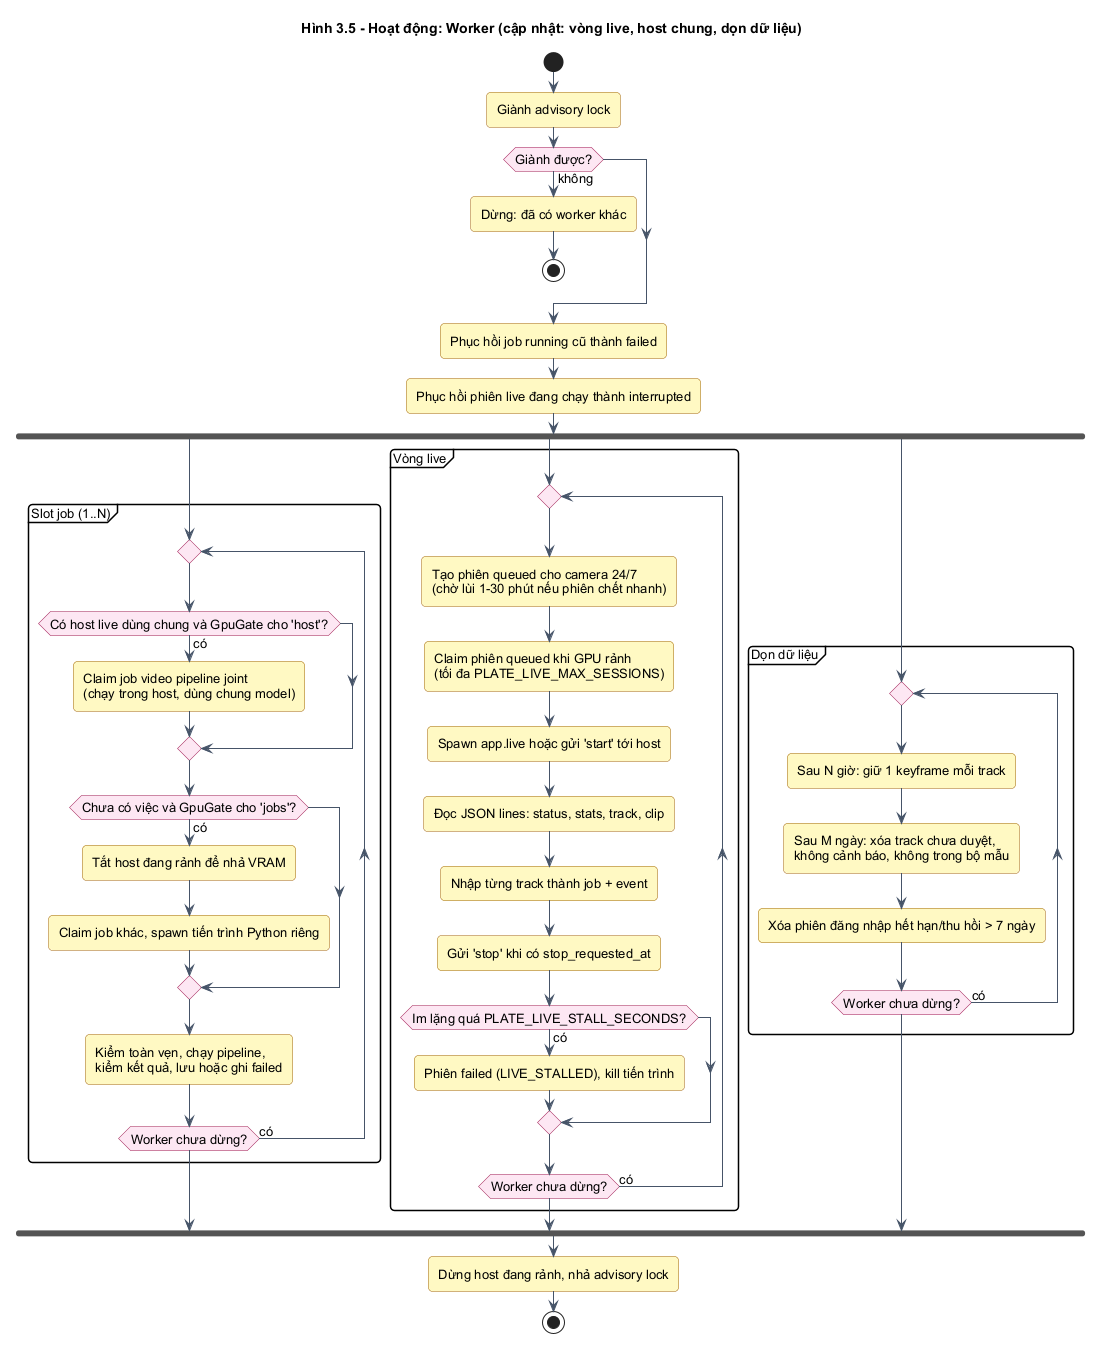

The diagram above was rendered by PlantUML. Its source (embedded in the PNG):
@startuml
!include _style.iuml
skinparam defaultFontSize 13
title Hình 3.5 - Hoạt động: Worker (cập nhật: vòng live, host chung, dọn dữ liệu)
start
:Giành advisory lock;
if (Giành được?) then (không)
  :Dừng: đã có worker khác;
  stop
endif
:Phục hồi job running cũ thành failed;
:Phục hồi phiên live đang chạy thành interrupted;
fork
  partition "Slot job (1..N)" {
    repeat
      if (Có host live dùng chung và GpuGate cho 'host'?) then (có)
        :Claim job video pipeline joint\n(chạy trong host, dùng chung model);
      endif
      if (Chưa có việc và GpuGate cho 'jobs'?) then (có)
        :Tắt host đang rảnh để nhả VRAM;
        :Claim job khác, spawn tiến trình Python riêng;
      endif
      :Kiểm toàn vẹn, chạy pipeline,\nkiểm kết quả, lưu hoặc ghi failed;
    repeat while (Worker chưa dừng?) is (có)
  }
fork again
  partition "Vòng live" {
    repeat
      :Tạo phiên queued cho camera 24/7\n(chờ lùi 1-30 phút nếu phiên chết nhanh);
      :Claim phiên queued khi GPU rảnh\n(tối đa PLATE_LIVE_MAX_SESSIONS);
      :Spawn app.live hoặc gửi 'start' tới host;
      :Đọc JSON lines: status, stats, track, clip;
      :Nhập từng track thành job + event;
      :Gửi 'stop' khi có stop_requested_at;
      if (Im lặng quá PLATE_LIVE_STALL_SECONDS?) then (có)
        :Phiên failed (LIVE_STALLED), kill tiến trình;
      endif
    repeat while (Worker chưa dừng?) is (có)
  }
fork again
  partition "Dọn dữ liệu" {
    repeat
      :Sau N giờ: giữ 1 keyframe mỗi track;
      :Sau M ngày: xóa track chưa duyệt,\nkhông cảnh báo, không trong bộ mẫu;
      :Xóa phiên đăng nhập hết hạn/thu hồi > 7 ngày;
    repeat while (Worker chưa dừng?) is (có)
  }
end fork
:Dừng host đang rảnh, nhả advisory lock;
stop
@enduml